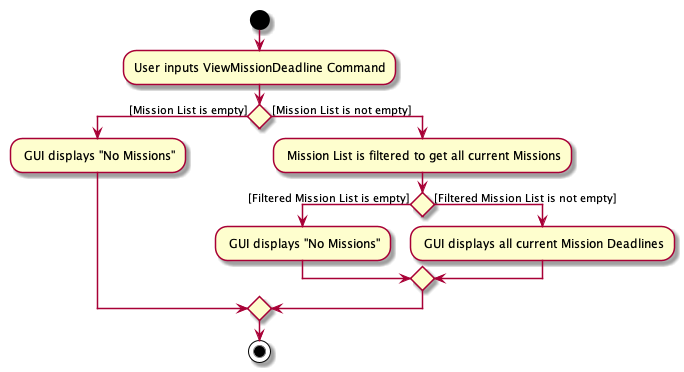

The diagram above was rendered by PlantUML. Its source (embedded in the PNG):
@startuml
start
:User inputs ViewMissionDeadline Command;

if () then ([Mission List is empty])
    : GUI displays "No Missions";
else ([Mission List is not empty])
    : Mission List is filtered to get all current Missions;
    if () then ([Filtered Mission List is empty])
        : GUI displays "No Missions";
    else ([Filtered Mission List is not empty])
        : GUI displays all current Mission Deadlines;
    endif
endif
stop
@enduml